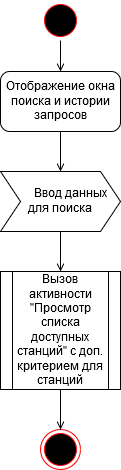

The diagram above was exported from draw.io. Its source (the exported page's mxGraphModel, read from the mxfile embedded in the PNG):
<mxGraphModel dx="1024" dy="561" grid="1" gridSize="10" guides="1" tooltips="1" connect="1" arrows="1" fold="1" page="1" pageScale="1" pageWidth="1169" pageHeight="826" background="#ffffff" math="0" shadow="0">
  <root>
    <mxCell id="0" />
    <mxCell id="1" parent="0" />
    <mxCell id="-5BJ20zuixkXjK9nvKjY-66" style="edgeStyle=orthogonalEdgeStyle;rounded=0;orthogonalLoop=1;jettySize=auto;html=1;exitX=0.5;exitY=1;exitDx=0;exitDy=0;entryX=0.5;entryY=0;entryDx=0;entryDy=0;endArrow=open;endFill=0;" parent="1" source="5" target="-5BJ20zuixkXjK9nvKjY-42" edge="1">
      <mxGeometry relative="1" as="geometry" />
    </mxCell>
    <mxCell id="5" value="" style="ellipse;shape=startState;fillColor=#000000;strokeColor=#ff0000;" parent="1" vertex="1">
      <mxGeometry x="520" y="69" width="40" height="40" as="geometry" />
    </mxCell>
    <mxCell id="38" value="" style="ellipse;shape=endState;fillColor=#000000;strokeColor=#ff0000" parent="1" vertex="1">
      <mxGeometry x="520" y="498" width="40" height="40" as="geometry" />
    </mxCell>
    <mxCell id="-5BJ20zuixkXjK9nvKjY-65" style="edgeStyle=orthogonalEdgeStyle;rounded=0;orthogonalLoop=1;jettySize=auto;html=1;exitX=0.5;exitY=1;exitDx=0;exitDy=0;entryX=0.5;entryY=0;entryDx=0;entryDy=0;endArrow=open;endFill=0;" parent="1" source="-5BJ20zuixkXjK9nvKjY-42" target="-5BJ20zuixkXjK9nvKjY-60" edge="1">
      <mxGeometry relative="1" as="geometry" />
    </mxCell>
    <mxCell id="-5BJ20zuixkXjK9nvKjY-42" value="Отображение окна поиска и истории запросов" style="rounded=1;whiteSpace=wrap;html=1;" parent="1" vertex="1">
      <mxGeometry x="480" y="140" width="120" height="60" as="geometry" />
    </mxCell>
    <mxCell id="ATExSVffSgaQXjcU8nFQ-42" style="edgeStyle=orthogonalEdgeStyle;rounded=0;orthogonalLoop=1;jettySize=auto;html=1;exitX=0.5;exitY=1;exitDx=0;exitDy=0;entryX=0.5;entryY=0;entryDx=0;entryDy=0;endArrow=open;endFill=0;" edge="1" parent="1" source="-5BJ20zuixkXjK9nvKjY-60" target="-5BJ20zuixkXjK9nvKjY-61">
      <mxGeometry relative="1" as="geometry" />
    </mxCell>
    <mxCell id="-5BJ20zuixkXjK9nvKjY-60" value="&amp;nbsp;&amp;nbsp;&amp;nbsp;&amp;nbsp;&amp;nbsp;&amp;nbsp; Ввод данных для поиска" style="shape=step;perimeter=stepPerimeter;whiteSpace=wrap;html=1;fixedSize=1;" parent="1" vertex="1">
      <mxGeometry x="480" y="240" width="120" height="60" as="geometry" />
    </mxCell>
    <mxCell id="ATExSVffSgaQXjcU8nFQ-41" style="edgeStyle=orthogonalEdgeStyle;rounded=0;orthogonalLoop=1;jettySize=auto;html=1;exitX=0.5;exitY=1;exitDx=0;exitDy=0;entryX=0.5;entryY=0;entryDx=0;entryDy=0;endArrow=open;endFill=0;" edge="1" parent="1" source="-5BJ20zuixkXjK9nvKjY-61" target="38">
      <mxGeometry relative="1" as="geometry" />
    </mxCell>
    <mxCell id="-5BJ20zuixkXjK9nvKjY-61" value="Вызов активности &quot;Просмотр списка доступных станций&quot; с доп. критерием для станций" style="shape=process;whiteSpace=wrap;html=1;backgroundOutline=1;" parent="1" vertex="1">
      <mxGeometry x="480" y="340" width="120" height="118" as="geometry" />
    </mxCell>
  </root>
</mxGraphModel>